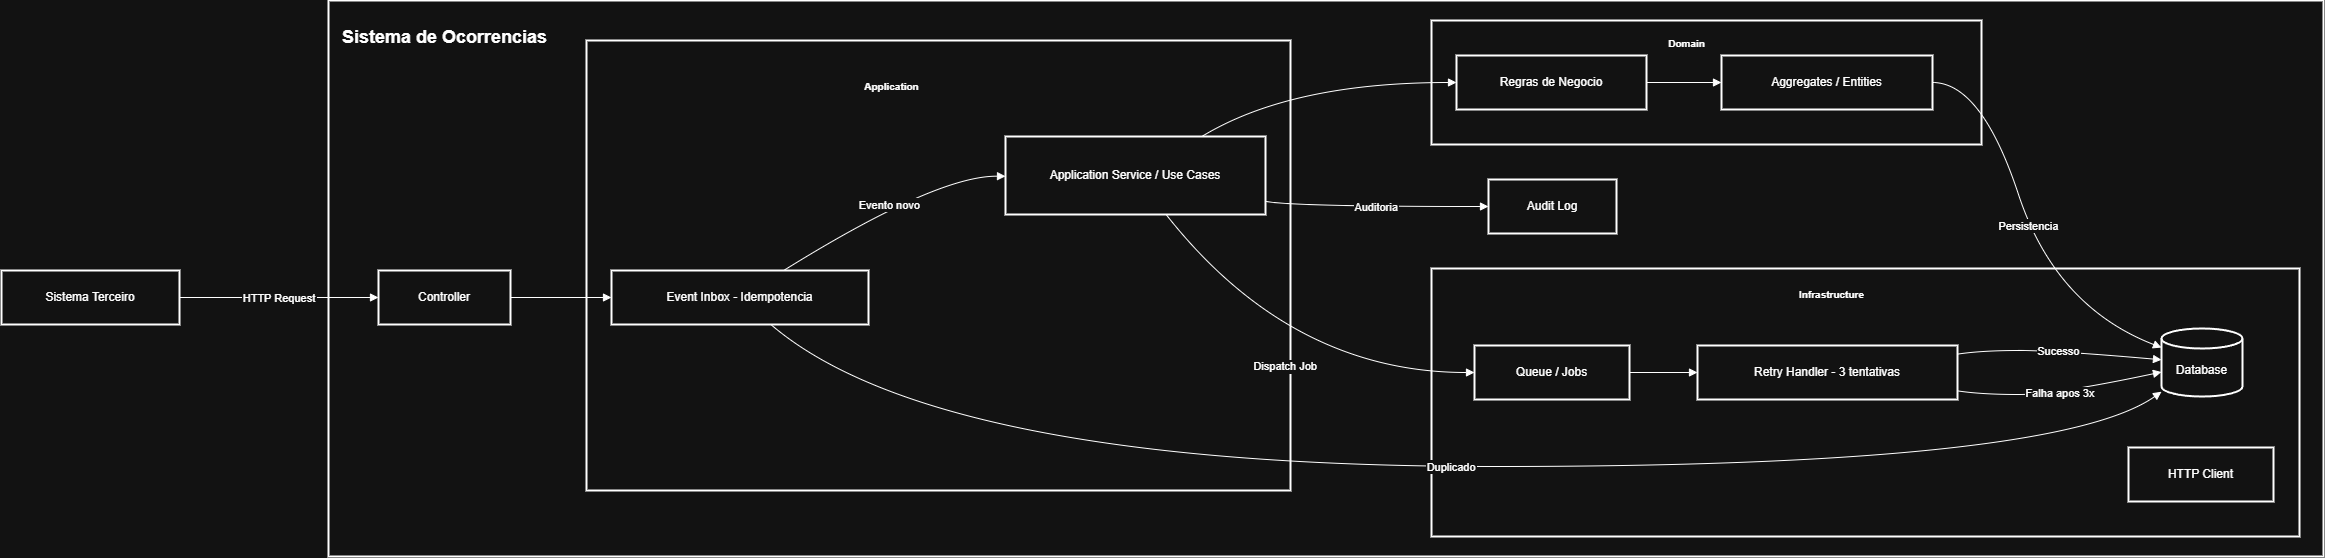

The diagram above was exported from draw.io. Its source (the exported page's mxGraphModel, read from the mxfile embedded in the PNG):
<mxGraphModel dx="2748" dy="1375" grid="1" gridSize="10" guides="1" tooltips="1" connect="1" arrows="1" fold="1" page="1" pageScale="1" pageWidth="850" pageHeight="1100" math="0" shadow="0">
  <root>
    <mxCell id="0" />
    <mxCell id="1" parent="0" />
    <mxCell id="d-YBVxaKmd8fFQlw8U3p-139" parent="1" style="whiteSpace=wrap;strokeWidth=2;" value="" vertex="1">
      <mxGeometry height="556" width="1995" x="347" y="370" as="geometry" />
    </mxCell>
    <mxCell id="d-YBVxaKmd8fFQlw8U3p-140" parent="1" style="whiteSpace=wrap;strokeWidth=2;" value="" vertex="1">
      <mxGeometry height="268" width="868" x="1450" y="638" as="geometry" />
    </mxCell>
    <mxCell id="d-YBVxaKmd8fFQlw8U3p-141" parent="1" style="whiteSpace=wrap;strokeWidth=2;" value="" vertex="1">
      <mxGeometry height="124" width="550" x="1450" y="390" as="geometry" />
    </mxCell>
    <mxCell id="d-YBVxaKmd8fFQlw8U3p-142" parent="1" style="whiteSpace=wrap;strokeWidth=2;" value="" vertex="1">
      <mxGeometry height="450" width="704" x="605" y="410" as="geometry" />
    </mxCell>
    <mxCell id="d-YBVxaKmd8fFQlw8U3p-144" parent="1" style="whiteSpace=wrap;strokeWidth=2;" value="Sistema Terceiro" vertex="1">
      <mxGeometry height="54" width="178" x="20" y="640" as="geometry" />
    </mxCell>
    <mxCell id="d-YBVxaKmd8fFQlw8U3p-145" parent="1" style="whiteSpace=wrap;strokeWidth=2;" value="Controller" vertex="1">
      <mxGeometry height="54" width="132" x="397" y="640" as="geometry" />
    </mxCell>
    <mxCell id="d-YBVxaKmd8fFQlw8U3p-146" parent="1" style="whiteSpace=wrap;strokeWidth=2;" value="Event Inbox - Idempotencia" vertex="1">
      <mxGeometry height="54" width="257" x="630" y="640" as="geometry" />
    </mxCell>
    <mxCell id="d-YBVxaKmd8fFQlw8U3p-147" parent="1" style="whiteSpace=wrap;strokeWidth=2;" value="Application Service / Use Cases" vertex="1">
      <mxGeometry height="78" width="260" x="1024" y="506" as="geometry" />
    </mxCell>
    <mxCell id="d-YBVxaKmd8fFQlw8U3p-148" parent="1" style="whiteSpace=wrap;strokeWidth=2;" value="Regras de Negocio" vertex="1">
      <mxGeometry height="54" width="190" x="1475" y="425" as="geometry" />
    </mxCell>
    <mxCell id="d-YBVxaKmd8fFQlw8U3p-149" parent="1" style="whiteSpace=wrap;strokeWidth=2;" value="Aggregates / Entities" vertex="1">
      <mxGeometry height="54" width="211" x="1740" y="425" as="geometry" />
    </mxCell>
    <mxCell id="d-YBVxaKmd8fFQlw8U3p-150" parent="1" style="shape=cylinder3;boundedLbl=1;backgroundOutline=1;size=10;strokeWidth=2;whiteSpace=wrap;" value="Database" vertex="1">
      <mxGeometry height="68" width="81" x="2180" y="698" as="geometry" />
    </mxCell>
    <mxCell id="d-YBVxaKmd8fFQlw8U3p-151" parent="1" style="whiteSpace=wrap;strokeWidth=2;" value="Queue / Jobs" vertex="1">
      <mxGeometry height="54" width="155" x="1493" y="715" as="geometry" />
    </mxCell>
    <mxCell id="d-YBVxaKmd8fFQlw8U3p-152" parent="1" style="whiteSpace=wrap;strokeWidth=2;" value="Retry Handler - 3 tentativas" vertex="1">
      <mxGeometry height="54" width="260" x="1716" y="715" as="geometry" />
    </mxCell>
    <mxCell id="d-YBVxaKmd8fFQlw8U3p-153" parent="1" style="whiteSpace=wrap;strokeWidth=2;" value="HTTP Client" vertex="1">
      <mxGeometry height="54" width="145" x="2147" y="817" as="geometry" />
    </mxCell>
    <mxCell id="d-YBVxaKmd8fFQlw8U3p-154" parent="1" style="whiteSpace=wrap;strokeWidth=2;" value="Audit Log" vertex="1">
      <mxGeometry height="54" width="128" x="1507" y="549" as="geometry" />
    </mxCell>
    <mxCell id="d-YBVxaKmd8fFQlw8U3p-155" edge="1" parent="1" source="d-YBVxaKmd8fFQlw8U3p-144" style="curved=1;startArrow=none;endArrow=block;exitX=1;exitY=0.5;entryX=0;entryY=0.5;rounded=0;" target="d-YBVxaKmd8fFQlw8U3p-145" value="HTTP Request">
      <mxGeometry relative="1" as="geometry">
        <Array as="points" />
      </mxGeometry>
    </mxCell>
    <mxCell id="d-YBVxaKmd8fFQlw8U3p-156" edge="1" parent="1" source="d-YBVxaKmd8fFQlw8U3p-145" style="curved=1;startArrow=none;endArrow=block;exitX=1.01;exitY=0.5;entryX=0;entryY=0.5;rounded=0;" target="d-YBVxaKmd8fFQlw8U3p-146" value="">
      <mxGeometry relative="1" as="geometry">
        <Array as="points" />
      </mxGeometry>
    </mxCell>
    <mxCell id="d-YBVxaKmd8fFQlw8U3p-157" edge="1" parent="1" source="d-YBVxaKmd8fFQlw8U3p-146" style="curved=1;startArrow=none;endArrow=block;exitX=0.67;exitY=0;entryX=0;entryY=0.51;rounded=0;" target="d-YBVxaKmd8fFQlw8U3p-147" value="Evento novo">
      <mxGeometry relative="1" as="geometry">
        <Array as="points">
          <mxPoint x="955" y="545" />
        </Array>
      </mxGeometry>
    </mxCell>
    <mxCell id="d-YBVxaKmd8fFQlw8U3p-158" edge="1" parent="1" source="d-YBVxaKmd8fFQlw8U3p-146" style="curved=1;startArrow=none;endArrow=block;exitX=0.62;exitY=1;entryX=0;entryY=0.93;rounded=0;" target="d-YBVxaKmd8fFQlw8U3p-150" value="Duplicado">
      <mxGeometry relative="1" as="geometry">
        <Array as="points">
          <mxPoint x="955" y="836" />
          <mxPoint x="2074" y="836" />
        </Array>
      </mxGeometry>
    </mxCell>
    <mxCell id="d-YBVxaKmd8fFQlw8U3p-159" edge="1" parent="1" source="d-YBVxaKmd8fFQlw8U3p-147" style="curved=1;startArrow=none;endArrow=block;exitX=0.75;exitY=0.01;entryX=0;entryY=0.5;rounded=0;" target="d-YBVxaKmd8fFQlw8U3p-148" value="">
      <mxGeometry relative="1" as="geometry">
        <Array as="points">
          <mxPoint x="1309" y="452" />
        </Array>
      </mxGeometry>
    </mxCell>
    <mxCell id="d-YBVxaKmd8fFQlw8U3p-160" edge="1" parent="1" source="d-YBVxaKmd8fFQlw8U3p-148" style="curved=1;startArrow=none;endArrow=block;exitX=1;exitY=0.5;entryX=0;entryY=0.5;rounded=0;" target="d-YBVxaKmd8fFQlw8U3p-149" value="">
      <mxGeometry relative="1" as="geometry">
        <Array as="points" />
      </mxGeometry>
    </mxCell>
    <mxCell id="d-YBVxaKmd8fFQlw8U3p-161" edge="1" parent="1" source="d-YBVxaKmd8fFQlw8U3p-149" style="curved=1;startArrow=none;endArrow=block;exitX=1;exitY=0.5;entryX=0;entryY=0.28;rounded=0;" target="d-YBVxaKmd8fFQlw8U3p-150" value="Persistencia">
      <mxGeometry relative="1" as="geometry">
        <Array as="points">
          <mxPoint x="2000" y="452" />
          <mxPoint x="2074" y="676" />
        </Array>
      </mxGeometry>
    </mxCell>
    <mxCell id="d-YBVxaKmd8fFQlw8U3p-162" edge="1" parent="1" source="d-YBVxaKmd8fFQlw8U3p-147" style="curved=1;startArrow=none;endArrow=block;exitX=1;exitY=0.83;entryX=0;entryY=0.5;rounded=0;" target="d-YBVxaKmd8fFQlw8U3p-154" value="Auditoria">
      <mxGeometry relative="1" as="geometry">
        <Array as="points">
          <mxPoint x="1309" y="576" />
        </Array>
      </mxGeometry>
    </mxCell>
    <mxCell id="d-YBVxaKmd8fFQlw8U3p-163" edge="1" parent="1" source="d-YBVxaKmd8fFQlw8U3p-147" style="curved=1;startArrow=none;endArrow=block;exitX=0.62;exitY=1.01;entryX=0;entryY=0.5;rounded=0;" target="d-YBVxaKmd8fFQlw8U3p-151" value="Dispatch Job">
      <mxGeometry relative="1" as="geometry">
        <Array as="points">
          <mxPoint x="1309" y="742" />
        </Array>
      </mxGeometry>
    </mxCell>
    <mxCell id="d-YBVxaKmd8fFQlw8U3p-164" edge="1" parent="1" source="d-YBVxaKmd8fFQlw8U3p-151" style="curved=1;startArrow=none;endArrow=block;exitX=1;exitY=0.5;entryX=0;entryY=0.5;rounded=0;" target="d-YBVxaKmd8fFQlw8U3p-152" value="">
      <mxGeometry relative="1" as="geometry">
        <Array as="points" />
      </mxGeometry>
    </mxCell>
    <mxCell id="d-YBVxaKmd8fFQlw8U3p-165" edge="1" parent="1" source="d-YBVxaKmd8fFQlw8U3p-152" style="curved=1;startArrow=none;endArrow=block;exitX=1;exitY=0.16;entryX=0;entryY=0.46;rounded=0;" target="d-YBVxaKmd8fFQlw8U3p-150" value="Sucesso">
      <mxGeometry relative="1" as="geometry">
        <Array as="points">
          <mxPoint x="2000" y="720" />
          <mxPoint x="2074" y="720" />
        </Array>
      </mxGeometry>
    </mxCell>
    <mxCell id="d-YBVxaKmd8fFQlw8U3p-166" edge="1" parent="1" source="d-YBVxaKmd8fFQlw8U3p-152" style="curved=1;startArrow=none;endArrow=block;exitX=1;exitY=0.84;entryX=0;entryY=0.64;rounded=0;" target="d-YBVxaKmd8fFQlw8U3p-150" value="Falha apos 3x">
      <mxGeometry relative="1" as="geometry">
        <Array as="points">
          <mxPoint x="2000" y="764" />
          <mxPoint x="2074" y="764" />
        </Array>
      </mxGeometry>
    </mxCell>
    <mxCell id="d-YBVxaKmd8fFQlw8U3p-168" parent="1" style="text;strokeColor=none;fillColor=none;html=1;fontSize=24;fontStyle=1;verticalAlign=middle;align=center;" value="&lt;font style=&quot;font-size: 10px;&quot;&gt;Domain&lt;/font&gt;" vertex="1">
      <mxGeometry height="3" width="30" x="1690" y="407" as="geometry" />
    </mxCell>
    <mxCell id="d-YBVxaKmd8fFQlw8U3p-170" parent="1" style="text;strokeColor=none;fillColor=none;html=1;fontSize=24;fontStyle=1;verticalAlign=middle;align=center;" value="&lt;font style=&quot;font-size: 10px;&quot;&gt;Infrastructure&lt;/font&gt;" vertex="1">
      <mxGeometry height="40" width="100" x="1800" y="640" as="geometry" />
    </mxCell>
    <mxCell id="d-YBVxaKmd8fFQlw8U3p-171" parent="1" style="text;strokeColor=none;fillColor=none;html=1;fontSize=24;fontStyle=1;verticalAlign=middle;align=center;" value="&lt;font style=&quot;font-size: 10px;&quot;&gt;Application&lt;/font&gt;" vertex="1">
      <mxGeometry height="40" width="100" x="860" y="432" as="geometry" />
    </mxCell>
    <mxCell id="d-YBVxaKmd8fFQlw8U3p-173" parent="1" style="text;strokeColor=none;fillColor=none;html=1;fontSize=24;fontStyle=1;verticalAlign=middle;align=center;" value="&lt;font style=&quot;font-size: 18px;&quot;&gt;Sistema de Ocorrencias&lt;/font&gt;" vertex="1">
      <mxGeometry height="40" width="100" x="413" y="385" as="geometry" />
    </mxCell>
  </root>
</mxGraphModel>